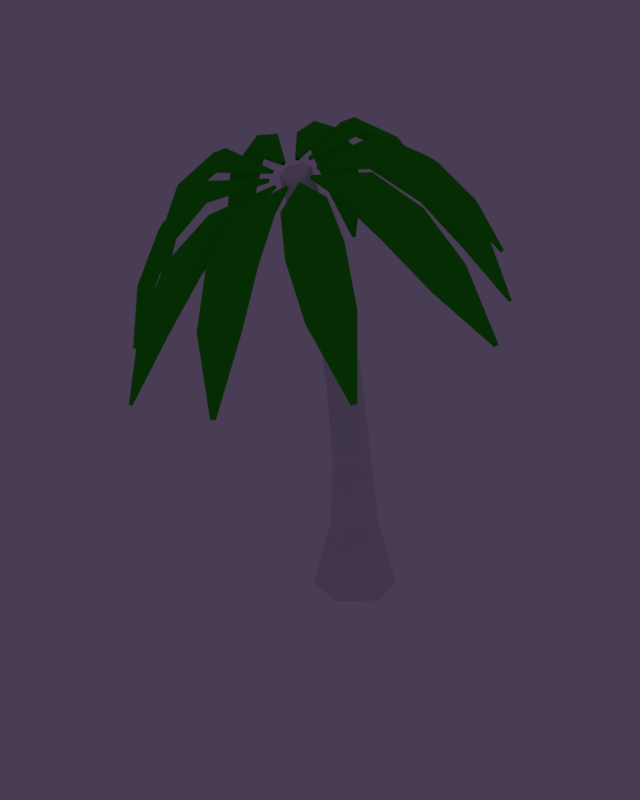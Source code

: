 # Source: Palm.blend  (saved by Blender 2.77.0; exported with 4.5.12 LTS)
import bpy
from mathutils import Matrix  # noqa: F401  (used for matrix-valued properties, if any)

bpy.ops.wm.read_factory_settings(use_empty=True)
scene = bpy.context.scene
scene.name = 'Scene'

# ---- collections
col_collection_1 = bpy.data.collections.new('Collection 1'); scene.collection.children.link(col_collection_1)
col_collection_2 = bpy.data.collections.new('Collection 2'); scene.collection.children.link(col_collection_2)
col_collection_2.hide_render = True
col_collection_2.hide_viewport = True
col_collection_11 = bpy.data.collections.new('Collection 11'); scene.collection.children.link(col_collection_11)
col_collection_11.hide_render = True
col_collection_11.hide_viewport = True

# ---- materials (node trees are filled in below, after node groups)
mat_leaf_002 = bpy.data.materials.new('Leaf.002')
mat_leaf_002.alpha_threshold = 0.0
mat_leaf_002.diffuse_color = (0.0006018, 0.8, 0.0001936, 1.0)
mat_leaf_002.roughness = 0.5
mat_main_light_002 = bpy.data.materials.new('Main light.002')
mat_main_light_002.alpha_threshold = 0.0
mat_main_light_002.roughness = 0.5
mat_secondary_light_002 = bpy.data.materials.new('Secondary light.002')
mat_secondary_light_002.alpha_threshold = 0.0
mat_secondary_light_002.roughness = 0.5
mat_rim_light_002 = bpy.data.materials.new('Rim light.002')
mat_rim_light_002.alpha_threshold = 0.0
mat_rim_light_002.roughness = 0.5

# ---- material node trees
mat_leaf_002.use_nodes = True; mat_leaf_002.node_tree.nodes.clear()
_N = mat_leaf_002.node_tree.nodes; _L = mat_leaf_002.node_tree.links
n0 = _N.new('ShaderNodeOutputMaterial'); n0.name = 'Material Output'; n0.location = (300, 300)
n1 = _N.new('ShaderNodeBsdfDiffuse'); n1.name = 'Diffuse BSDF'; n1.location = (10, 300)
n1.inputs[0].default_value = (0.0265, 0.5596, 0.0114, 1.0)
_L.new(n1.outputs[0], n0.inputs[0])
n0.is_active_output = True
mat_main_light_002.use_nodes = True; mat_main_light_002.node_tree.nodes.clear()
_N = mat_main_light_002.node_tree.nodes; _L = mat_main_light_002.node_tree.links
n0 = _N.new('ShaderNodeOutputMaterial'); n0.name = 'Material Output'; n0.location = (300, 300)
n1 = _N.new('ShaderNodeEmission'); n1.name = 'Emission'; n1.location = (10, 300)
n1.inputs[0].default_value = (1.0, 0.9972, 0.9483, 1.0)
n1.inputs[1].default_value = 30.0
_L.new(n1.outputs[0], n0.inputs[0])
n0.is_active_output = True
mat_secondary_light_002.use_nodes = True; mat_secondary_light_002.node_tree.nodes.clear()
_N = mat_secondary_light_002.node_tree.nodes; _L = mat_secondary_light_002.node_tree.links
n0 = _N.new('ShaderNodeOutputMaterial'); n0.name = 'Material Output'; n0.location = (300, 300)
n1 = _N.new('ShaderNodeEmission'); n1.name = 'Emission'; n1.location = (10, 300)
n1.inputs[0].default_value = (0.7761, 0.8, 0.8, 1.0)
n1.inputs[1].default_value = 15.0
_L.new(n1.outputs[0], n0.inputs[0])
n0.is_active_output = True
mat_rim_light_002.use_nodes = True; mat_rim_light_002.node_tree.nodes.clear()
_N = mat_rim_light_002.node_tree.nodes; _L = mat_rim_light_002.node_tree.links
n0 = _N.new('ShaderNodeOutputMaterial'); n0.name = 'Material Output'; n0.location = (300, 300)
n1 = _N.new('ShaderNodeEmission'); n1.name = 'Emission'; n1.location = (10, 300)
n1.inputs[1].default_value = 20.0
_L.new(n1.outputs[0], n0.inputs[0])
n0.is_active_output = True

# ---- world
world_world = bpy.data.worlds.new('World'); scene.world = world_world
world_world.color = (0.06703, 0.04598, 0.09084)
world_world.use_sun_shadow = False
world_world.sun_shadow_jitter_overblur = 0.0
world_world.cycles.sampling_method = 'MANUAL'

# ---- cameras
cam_camera = bpy.data.cameras.new('Camera')
cam_camera.clip_end = 100.0
cam_camera.lens = 27.71
cam_camera.sensor_width = 32.0
cam_camera.sensor_height = 18.0
cam_camera.display_size = 2.0
cam_camera.lens_unit = 'FOV'
cam_camera.dof.focus_distance = 0.0

# ---- meshes
me_plane_004 = bpy.data.meshes.new('Plane.004')
me_plane_004.from_pydata([(9.155e-07, 0.1948, 0.0005257), (4.735e-07, -0.3103, 1.589), (0.1687, 0.0974, 0.001197), (0.05738, -0.3393, 1.573), (0.1687, -0.0974, 0.00254), (0.05738, -0.3973, 1.541), (-2.163e-07, -0.1948, 0.003212), (7.893e-08, -0.4262, 1.525), (-0.1687, -0.0974, 0.00254), (-0.05738, -0.3973, 1.541), (-0.1687, 0.0974, 0.001197), (-0.05738, -0.3393, 1.573), (6.588e-07, 0.09909, 0.3315), (5.722e-07, 0.03434, 0.6565), (5.269e-07, -0.06044, 1.018), (0.06637, -0.09716, 1.007), (0.07505, -0.008357, 0.6491), (0.0961, 0.04377, 0.3272), (0.06637, -0.1706, 0.9855), (0.07505, -0.09375, 0.6343), (0.0961, -0.06687, 0.3187), (7.808e-08, -0.2073, 0.9746), (6.754e-08, -0.1364, 0.6269), (1.402e-08, -0.1222, 0.3144), (-0.06637, -0.1706, 0.9855), (-0.07505, -0.09375, 0.6343), (-0.0961, -0.06687, 0.3187), (-0.06637, -0.09716, 1.007), (-0.07505, -0.008357, 0.6491), (-0.0961, 0.04377, 0.3272), (4.957e-07, -0.1689, 1.304), (0.06061, -0.2013, 1.291), (0.06061, -0.2659, 1.264), (8.299e-08, -0.2982, 1.25), (-0.06061, -0.2659, 1.264), (-0.06061, -0.2013, 1.291), (3.092e-07, -0.5058, 1.879), (0.04964, -0.529, 1.862), (0.04964, -0.5753, 1.829), (-2.542e-08, -0.5985, 1.812), (-0.04964, -0.5753, 1.829), (-0.04964, -0.529, 1.862)], [], [(30, 1, 3, 31), (31, 3, 5, 32), (32, 5, 7, 33), (33, 7, 9, 34), (5, 3, 37, 38), (34, 9, 11, 35), (35, 11, 1, 30), (0, 2, 4, 6, 8, 10), (10, 29, 12, 0), (29, 28, 13, 12), (28, 27, 14, 13), (8, 26, 29, 10), (26, 25, 28, 29), (25, 24, 27, 28), (6, 23, 26, 8), (23, 22, 25, 26), (22, 21, 24, 25), (4, 20, 23, 6), (20, 19, 22, 23), (19, 18, 21, 22), (2, 17, 20, 4), (17, 16, 19, 20), (16, 15, 18, 19), (0, 12, 17, 2), (12, 13, 16, 17), (13, 14, 15, 16), (27, 35, 30, 14), (24, 34, 35, 27), (21, 33, 34, 24), (18, 32, 33, 21), (15, 31, 32, 18), (14, 30, 31, 15), (37, 36, 41, 40, 39, 38), (11, 9, 40, 41), (3, 1, 36, 37), (7, 5, 38, 39), (1, 11, 41, 36), (9, 7, 39, 40)])
me_plane_004.materials.append(None)
me_plane_004.use_remesh_preserve_volume = False
me_plane_004.use_remesh_preserve_attributes = False
me_plane_004.use_mirror_vertex_groups = False
me_plane_004.update()
me_plane_003 = bpy.data.meshes.new('Plane.003')
me_plane_003.from_pydata([(0.05605, -0.6163, 1.794), (0.046, -0.6218, 1.799), (0.06218, -0.6139, 1.805), (0.05212, -0.6194, 1.809), (0.46, -1.069, 1.217), (0.4541, -1.08, 1.217), (0.4707, -1.073, 1.222), (0.4649, -1.084, 1.222), (0.1661, -0.8218, 1.762), (0.3704, -1.041, 1.455), (0.428, -0.9852, 1.462), (0.231, -0.7741, 1.759), (0.2978, -1.044, 1.42), (0.1025, -0.8346, 1.715), (0.1675, -0.7869, 1.711), (0.3554, -0.9879, 1.427), (0.2727, -0.953, 1.629), (0.3454, -0.8939, 1.636), (0.1911, -0.9644, 1.584), (0.2638, -0.9053, 1.591), (0.08577, -0.5395, 1.85), (0.08346, -0.5518, 1.85), (0.08057, -0.5365, 1.861), (0.07826, -0.5487, 1.861), (0.698, -0.3423, 1.425), (0.7033, -0.3533, 1.423), (0.7072, -0.337, 1.432), (0.7125, -0.3479, 1.429), (0.3095, -0.5692, 1.913), (0.6231, -0.4475, 1.646), (0.6111, -0.372, 1.671), (0.3044, -0.4915, 1.934), (0.5828, -0.4985, 1.598), (0.2994, -0.6106, 1.844), (0.2943, -0.5329, 1.865), (0.5709, -0.423, 1.624), (0.4945, -0.5192, 1.807), (0.4863, -0.4309, 1.839), (0.4592, -0.5781, 1.743), (0.451, -0.4899, 1.774), (0.08507, -0.5824, 1.819), (0.07758, -0.5922, 1.82), (0.08573, -0.5783, 1.831), (0.07824, -0.5881, 1.832), (0.7265, -0.625, 1.324), (0.7279, -0.637, 1.322), (0.7367, -0.6234, 1.331), (0.7381, -0.6354, 1.329), (0.2856, -0.7039, 1.819), (0.6108, -0.7044, 1.538), (0.6252, -0.63, 1.565), (0.3143, -0.6303, 1.835), (0.5568, -0.7372, 1.488), (0.2479, -0.7377, 1.756), (0.2765, -0.6641, 1.773), (0.5712, -0.6628, 1.515), (0.4639, -0.7266, 1.697), (0.4891, -0.6413, 1.728), (0.4082, -0.769, 1.635), (0.4334, -0.6837, 1.665), (-0.02162, -0.491, 1.884), (-0.01202, -0.4961, 1.89), (-0.03088, -0.4977, 1.889), (-0.02128, -0.5029, 1.895), (-0.1074, 0.1761, 1.598), (-0.09958, 0.1846, 1.603), (-0.1182, 0.181, 1.602), (-0.1104, 0.1895, 1.607), (-0.0505, -0.3101, 2.033), (-0.0978, 0.0626, 1.827), (-0.1654, 0.02577, 1.803), (-0.1222, -0.3149, 1.997), (-0.01923, 0.05327, 1.812), (0.0251, -0.2965, 2.009), (-0.04661, -0.3013, 1.972), (-0.08682, 0.01644, 1.788), (-0.07825, -0.09765, 1.977), (-0.1608, -0.1289, 1.945), (0.01361, -0.09888, 1.957), (-0.06894, -0.1302, 1.925), (-0.06634, -0.5128, 1.869), (-0.05766, -0.5137, 1.877), (-0.07216, -0.5237, 1.87), (-0.06348, -0.5246, 1.879), (-0.5434, -0.09224, 1.503), (-0.5481, -0.08192, 1.508), (-0.5534, -0.09955, 1.503), (-0.5581, -0.08923, 1.508), (-0.2377, -0.4051, 1.984), (-0.4945, -0.1742, 1.74), (-0.4902, -0.2461, 1.703), (-0.2701, -0.4448, 1.922), (-0.4452, -0.1108, 1.746), (-0.1872, -0.3428, 1.992), (-0.2196, -0.3825, 1.93), (-0.4408, -0.1827, 1.71), (-0.3914, -0.2733, 1.905), (-0.4007, -0.3492, 1.851), (-0.3366, -0.198, 1.918), (-0.3459, -0.2739, 1.863), (0.0282, -0.4919, 1.884), (0.03625, -0.5009, 1.887), (0.01825, -0.496, 1.891), (0.0263, -0.5051, 1.893), (0.3248, 0.1673, 1.652), (0.3367, 0.1665, 1.655), (0.3214, 0.177, 1.659), (0.3334, 0.1761, 1.662), (0.1198, -0.3373, 2.034), (0.2777, 0.02094, 1.856), (0.2015, 0.04657, 1.849), (0.04794, -0.302, 2.024), (0.3228, -0.03363, 1.817), (0.179, -0.3606, 1.984), (0.1071, -0.3252, 1.975), (0.2466, -0.008002, 1.811), (0.2081, -0.1433, 1.981), (0.1211, -0.108, 1.977), (0.2684, -0.1971, 1.933), (0.1814, -0.1618, 1.929), (0.07206, -0.5172, 1.867), (0.07333, -0.5295, 1.866), (0.06417, -0.5161, 1.876), (0.06544, -0.5285, 1.876), (0.5848, -0.007049, 1.566), (0.5956, -0.01327, 1.565), (0.5877, 0.00101, 1.575), (0.5985, -0.005211, 1.574), (0.2741, -0.4535, 1.956), (0.5242, -0.1687, 1.754), (0.4683, -0.1143, 1.774), (0.2293, -0.3879, 1.97), (0.5302, -0.2259, 1.697), (0.2946, -0.4961, 1.891), (0.2498, -0.4304, 1.904), (0.4743, -0.1715, 1.718), (0.421, -0.3131, 1.879), (0.3614, -0.2448, 1.904), (0.436, -0.3766, 1.811), (0.3765, -0.3084, 1.836), (-0.0891, -0.5533, 1.84), (-0.08336, -0.5505, 1.851), (-0.08737, -0.5656, 1.84), (-0.08164, -0.5628, 1.851), (-0.6999, -0.4194, 1.408), (-0.71, -0.4148, 1.413), (-0.7037, -0.4311, 1.406), (-0.7139, -0.4265, 1.412), (-0.3098, -0.585, 1.914), (-0.6271, -0.5012, 1.639), (-0.5786, -0.5496, 1.596), (-0.3001, -0.625, 1.845), (-0.6253, -0.4236, 1.661), (-0.3082, -0.5073, 1.935), (-0.2985, -0.5473, 1.866), (-0.5768, -0.4719, 1.618), (-0.4989, -0.5516, 1.809), (-0.456, -0.6082, 1.747), (-0.5008, -0.4622, 1.838), (-0.4578, -0.5189, 1.776), (-0.07807, -0.5953, 1.809), (-0.07822, -0.5911, 1.821), (-0.071, -0.6054, 1.811), (-0.07115, -0.6012, 1.823), (-0.59, -0.7291, 1.217), (-0.6019, -0.7295, 1.22), (-0.588, -0.7412, 1.215), (-0.5999, -0.7417, 1.218), (-0.2728, -0.7246, 1.802), (-0.5262, -0.7765, 1.459), (-0.4552, -0.7977, 1.427), (-0.2252, -0.7518, 1.743), (-0.562, -0.7064, 1.477), (-0.3111, -0.6552, 1.817), (-0.2635, -0.6824, 1.758), (-0.491, -0.7276, 1.445), (-0.4222, -0.77, 1.651), (-0.3473, -0.8004, 1.603), (-0.4683, -0.6912, 1.673), (-0.3935, -0.7216, 1.625), (0.01084, -0.6317, 1.783), (0.001351, -0.6327, 1.791), (0.0203, -0.6329, 1.791), (0.01082, -0.6339, 1.799), (0.07174, -1.171, 1.147), (0.06284, -1.18, 1.148), (0.08165, -1.178, 1.15), (0.07276, -1.187, 1.151), (0.01564, -0.862, 1.735), (0.04846, -1.126, 1.397), (0.121, -1.092, 1.39), (0.08982, -0.8419, 1.71), (-0.02707, -1.104, 1.38), (-0.05898, -0.848, 1.708), (0.0152, -0.8279, 1.683), (0.04552, -1.07, 1.372), (0.02926, -1.017, 1.586), (0.1168, -0.9863, 1.571), (-0.06002, -0.9986, 1.563), (0.02752, -0.9679, 1.548), (-0.0364, -0.6242, 1.787), (-0.04397, -0.6237, 1.797), (-0.02691, -0.6304, 1.792), (-0.03448, -0.6299, 1.802), (-0.283, -1.111, 1.13), (-0.2936, -1.117, 1.133), (-0.2752, -1.121, 1.131), (-0.2858, -1.126, 1.135), (-0.125, -0.8285, 1.714), (-0.2451, -1.065, 1.378), (-0.1686, -1.054, 1.356), (-0.05491, -0.8301, 1.674), (-0.3126, -1.021, 1.375), (-0.1941, -0.7877, 1.706), (-0.124, -0.7893, 1.666), (-0.236, -1.01, 1.352), (-0.1928, -0.9638, 1.563), (-0.105, -0.9606, 1.53), (-0.2745, -0.9174, 1.56), (-0.1866, -0.9142, 1.527)], [], [(5, 7, 9, 12), (9, 7, 6, 10), (7, 5, 4, 6), (13, 1, 0, 14), (15, 10, 6, 4), (13, 8, 3, 1), (18, 16, 8, 13), (0, 2, 11, 14), (19, 17, 10, 15), (5, 12, 15, 4), (18, 13, 14, 19), (3, 8, 11, 2), (16, 9, 10, 17), (8, 16, 17, 11), (12, 18, 19, 15), (14, 11, 17, 19), (12, 9, 16, 18), (25, 27, 29, 32), (29, 27, 26, 30), (27, 25, 24, 26), (33, 21, 20, 34), (35, 30, 26, 24), (33, 28, 23, 21), (38, 36, 28, 33), (20, 22, 31, 34), (39, 37, 30, 35), (25, 32, 35, 24), (38, 33, 34, 39), (23, 28, 31, 22), (36, 29, 30, 37), (28, 36, 37, 31), (32, 38, 39, 35), (34, 31, 37, 39), (32, 29, 36, 38), (45, 47, 49, 52), (49, 47, 46, 50), (47, 45, 44, 46), (53, 41, 40, 54), (55, 50, 46, 44), (53, 48, 43, 41), (58, 56, 48, 53), (40, 42, 51, 54), (59, 57, 50, 55), (45, 52, 55, 44), (58, 53, 54, 59), (43, 48, 51, 42), (56, 49, 50, 57), (48, 56, 57, 51), (52, 58, 59, 55), (54, 51, 57, 59), (52, 49, 56, 58), (65, 67, 69, 72), (69, 67, 66, 70), (67, 65, 64, 66), (73, 61, 60, 74), (75, 70, 66, 64), (73, 68, 63, 61), (78, 76, 68, 73), (60, 62, 71, 74), (79, 77, 70, 75), (65, 72, 75, 64), (78, 73, 74, 79), (63, 68, 71, 62), (76, 69, 70, 77), (68, 76, 77, 71), (72, 78, 79, 75), (74, 71, 77, 79), (72, 69, 76, 78), (85, 87, 89, 92), (89, 87, 86, 90), (87, 85, 84, 86), (93, 81, 80, 94), (95, 90, 86, 84), (93, 88, 83, 81), (98, 96, 88, 93), (80, 82, 91, 94), (99, 97, 90, 95), (85, 92, 95, 84), (98, 93, 94, 99), (83, 88, 91, 82), (96, 89, 90, 97), (88, 96, 97, 91), (92, 98, 99, 95), (94, 91, 97, 99), (92, 89, 96, 98), (105, 107, 109, 112), (109, 107, 106, 110), (107, 105, 104, 106), (113, 101, 100, 114), (115, 110, 106, 104), (113, 108, 103, 101), (118, 116, 108, 113), (100, 102, 111, 114), (119, 117, 110, 115), (105, 112, 115, 104), (118, 113, 114, 119), (103, 108, 111, 102), (116, 109, 110, 117), (108, 116, 117, 111), (112, 118, 119, 115), (114, 111, 117, 119), (112, 109, 116, 118), (125, 127, 129, 132), (129, 127, 126, 130), (127, 125, 124, 126), (133, 121, 120, 134), (135, 130, 126, 124), (133, 128, 123, 121), (138, 136, 128, 133), (120, 122, 131, 134), (139, 137, 130, 135), (125, 132, 135, 124), (138, 133, 134, 139), (123, 128, 131, 122), (136, 129, 130, 137), (128, 136, 137, 131), (132, 138, 139, 135), (134, 131, 137, 139), (132, 129, 136, 138), (145, 147, 149, 152), (149, 147, 146, 150), (147, 145, 144, 146), (153, 141, 140, 154), (155, 150, 146, 144), (153, 148, 143, 141), (158, 156, 148, 153), (140, 142, 151, 154), (159, 157, 150, 155), (145, 152, 155, 144), (158, 153, 154, 159), (143, 148, 151, 142), (156, 149, 150, 157), (148, 156, 157, 151), (152, 158, 159, 155), (154, 151, 157, 159), (152, 149, 156, 158), (165, 167, 169, 172), (169, 167, 166, 170), (167, 165, 164, 166), (173, 161, 160, 174), (175, 170, 166, 164), (173, 168, 163, 161), (178, 176, 168, 173), (160, 162, 171, 174), (179, 177, 170, 175), (165, 172, 175, 164), (178, 173, 174, 179), (163, 168, 171, 162), (176, 169, 170, 177), (168, 176, 177, 171), (172, 178, 179, 175), (174, 171, 177, 179), (172, 169, 176, 178), (185, 187, 189, 192), (189, 187, 186, 190), (187, 185, 184, 186), (193, 181, 180, 194), (195, 190, 186, 184), (193, 188, 183, 181), (198, 196, 188, 193), (180, 182, 191, 194), (199, 197, 190, 195), (185, 192, 195, 184), (198, 193, 194, 199), (183, 188, 191, 182), (196, 189, 190, 197), (188, 196, 197, 191), (192, 198, 199, 195), (194, 191, 197, 199), (192, 189, 196, 198), (205, 207, 209, 212), (209, 207, 206, 210), (207, 205, 204, 206), (213, 201, 200, 214), (215, 210, 206, 204), (213, 208, 203, 201), (218, 216, 208, 213), (200, 202, 211, 214), (219, 217, 210, 215), (205, 212, 215, 204), (218, 213, 214, 219), (203, 208, 211, 202), (216, 209, 210, 217), (208, 216, 217, 211), (212, 218, 219, 215), (214, 211, 217, 219), (212, 209, 216, 218)])
me_plane_003.materials.append(mat_leaf_002)
me_plane_003.use_remesh_preserve_volume = False
me_plane_003.use_remesh_preserve_attributes = False
me_plane_003.use_mirror_vertex_groups = False
me_plane_003.update()
me_main_light_002 = bpy.data.meshes.new('Main light.002')
me_main_light_002.from_pydata([(-1.0, -1.0, 0.0), (1.0, -1.0, 0.0), (-1.0, 1.0, 0.0), (1.0, 1.0, 0.0)], [], [(0, 1, 3, 2)])
me_main_light_002.materials.append(mat_main_light_002)
me_main_light_002.use_remesh_preserve_volume = False
me_main_light_002.use_remesh_preserve_attributes = False
me_main_light_002.use_mirror_vertex_groups = False
me_main_light_002.update()
me_secondary_light_002 = bpy.data.meshes.new('Secondary light.002')
me_secondary_light_002.from_pydata([(-1.0, -1.0, 0.0), (1.0, -1.0, 0.0), (-1.0, 1.0, 0.0), (1.0, 1.0, 0.0)], [], [(0, 1, 3, 2)])
me_secondary_light_002.materials.append(mat_secondary_light_002)
me_secondary_light_002.use_remesh_preserve_volume = False
me_secondary_light_002.use_remesh_preserve_attributes = False
me_secondary_light_002.use_mirror_vertex_groups = False
me_secondary_light_002.update()
me_rim_light_002 = bpy.data.meshes.new('Rim light.002')
me_rim_light_002.from_pydata([(-1.0, -1.0, 0.0), (1.0, -1.0, 0.0), (-1.0, 1.0, 0.0), (1.0, 1.0, 0.0)], [], [(0, 1, 3, 2)])
me_rim_light_002.materials.append(mat_rim_light_002)
me_rim_light_002.use_remesh_preserve_volume = False
me_rim_light_002.use_remesh_preserve_attributes = False
me_rim_light_002.use_mirror_vertex_groups = False
me_rim_light_002.update()
me_cube_014 = bpy.data.meshes.new('Cube.014')
me_cube_014.from_pydata([(0.002056, 9.948e-11, -0.0008972), (0.002056, -0.001057, -8.44e-11), (0.002056, 0.001057, 8.44e-11), (0.002056, -9.948e-11, 0.0008972), (0.1023, 9.948e-11, -0.0008972), (0.1023, -0.001057, -8.44e-11), (0.1023, 0.001057, 8.44e-11), (0.1023, -9.948e-11, 0.0008972), (0.02761, -7.819e-10, 0.003449), (0.07432, -7.819e-10, 0.003449), (0.07432, 0.008311, 3.245e-10), (0.02761, 0.008311, 3.245e-10), (0.07432, -0.008311, -3.245e-10), (0.02761, -0.008311, -3.245e-10), (0.02761, 7.819e-10, -0.003449), (0.07432, 7.819e-10, -0.003449), (0.05066, -9.313e-10, 0.003449), (0.05066, 0.009899, 3.245e-10), (0.05066, -0.009899, -3.245e-10), (0.05066, 9.313e-10, -0.003449)], [], [(5, 7, 9, 12), (9, 7, 6, 10), (7, 5, 4, 6), (13, 1, 0, 14), (15, 10, 6, 4), (13, 8, 3, 1), (18, 16, 8, 13), (0, 2, 11, 14), (19, 17, 10, 15), (5, 12, 15, 4), (18, 13, 14, 19), (3, 8, 11, 2), (16, 9, 10, 17), (8, 16, 17, 11), (12, 18, 19, 15), (14, 11, 17, 19), (12, 9, 16, 18)])
me_cube_014.materials.append(mat_leaf_002)
me_cube_014.use_remesh_preserve_volume = False
me_cube_014.use_remesh_preserve_attributes = False
me_cube_014.use_mirror_vertex_groups = False
me_cube_014.update()
me_cube_015 = bpy.data.meshes.new('Cube.015')
me_cube_015.from_pydata([(0.002056, 9.948e-11, -0.0008972), (0.002056, -0.001057, -8.44e-11), (0.002056, 0.001057, 8.44e-11), (0.002056, -9.948e-11, 0.0008972), (0.1023, 9.948e-11, -0.0008972), (0.1023, -0.001057, -8.44e-11), (0.1023, 0.001057, 8.44e-11), (0.1023, -9.948e-11, 0.0008972), (0.02761, -7.819e-10, 0.003449), (0.07432, -7.819e-10, 0.003449), (0.07432, 0.008311, 3.245e-10), (0.02761, 0.008311, 3.245e-10), (0.07432, -0.008311, -3.245e-10), (0.02761, -0.008311, -3.245e-10), (0.02761, 7.819e-10, -0.003449), (0.07432, 7.819e-10, -0.003449), (0.05066, -9.313e-10, 0.003449), (0.05066, 0.009899, 3.245e-10), (0.05066, -0.009899, -3.245e-10), (0.05066, 9.313e-10, -0.003449)], [], [(5, 7, 9, 12), (9, 7, 6, 10), (7, 5, 4, 6), (13, 1, 0, 14), (15, 10, 6, 4), (13, 8, 3, 1), (18, 16, 8, 13), (0, 2, 11, 14), (19, 17, 10, 15), (5, 12, 15, 4), (18, 13, 14, 19), (3, 8, 11, 2), (16, 9, 10, 17), (8, 16, 17, 11), (12, 18, 19, 15), (14, 11, 17, 19), (12, 9, 16, 18)])
me_cube_015.materials.append(mat_leaf_002)
me_cube_015.use_remesh_preserve_volume = False
me_cube_015.use_remesh_preserve_attributes = False
me_cube_015.use_mirror_vertex_groups = False
me_cube_015.update()
me_cube_032 = bpy.data.meshes.new('Cube.032')
me_cube_032.from_pydata([(0.002056, 9.948e-11, -0.0008972), (0.002056, -0.001057, -8.44e-11), (0.002056, 0.001057, 8.44e-11), (0.002056, -9.948e-11, 0.0008972), (0.1023, 9.948e-11, -0.0008972), (0.1023, -0.001057, -8.44e-11), (0.1023, 0.001057, 8.44e-11), (0.1023, -9.948e-11, 0.0008972), (0.02761, -7.819e-10, 0.003449), (0.07432, -7.819e-10, 0.003449), (0.07432, 0.008311, 3.245e-10), (0.02761, 0.008311, 3.245e-10), (0.07432, -0.008311, -3.245e-10), (0.02761, -0.008311, -3.245e-10), (0.02761, 7.819e-10, -0.003449), (0.07432, 7.819e-10, -0.003449), (0.05066, -9.313e-10, 0.003449), (0.05066, 0.009899, 3.245e-10), (0.05066, -0.009899, -3.245e-10), (0.05066, 9.313e-10, -0.003449)], [], [(5, 7, 9, 12), (9, 7, 6, 10), (7, 5, 4, 6), (13, 1, 0, 14), (15, 10, 6, 4), (13, 8, 3, 1), (18, 16, 8, 13), (0, 2, 11, 14), (19, 17, 10, 15), (5, 12, 15, 4), (18, 13, 14, 19), (3, 8, 11, 2), (16, 9, 10, 17), (8, 16, 17, 11), (12, 18, 19, 15), (14, 11, 17, 19), (12, 9, 16, 18)])
me_cube_032.materials.append(mat_leaf_002)
me_cube_032.use_remesh_preserve_volume = False
me_cube_032.use_remesh_preserve_attributes = False
me_cube_032.use_mirror_vertex_groups = False
me_cube_032.update()
me_cube_033 = bpy.data.meshes.new('Cube.033')
me_cube_033.from_pydata([(0.002056, 9.948e-11, -0.0008972), (0.002056, -0.001057, -8.44e-11), (0.002056, 0.001057, 8.44e-11), (0.002056, -9.948e-11, 0.0008972), (0.1023, 9.948e-11, -0.0008972), (0.1023, -0.001057, -8.44e-11), (0.1023, 0.001057, 8.44e-11), (0.1023, -9.948e-11, 0.0008972), (0.02761, -7.819e-10, 0.003449), (0.07432, -7.819e-10, 0.003449), (0.07432, 0.008311, 3.245e-10), (0.02761, 0.008311, 3.245e-10), (0.07432, -0.008311, -3.245e-10), (0.02761, -0.008311, -3.245e-10), (0.02761, 7.819e-10, -0.003449), (0.07432, 7.819e-10, -0.003449), (0.05066, -9.313e-10, 0.003449), (0.05066, 0.009899, 3.245e-10), (0.05066, -0.009899, -3.245e-10), (0.05066, 9.313e-10, -0.003449)], [], [(5, 7, 9, 12), (9, 7, 6, 10), (7, 5, 4, 6), (13, 1, 0, 14), (15, 10, 6, 4), (13, 8, 3, 1), (18, 16, 8, 13), (0, 2, 11, 14), (19, 17, 10, 15), (5, 12, 15, 4), (18, 13, 14, 19), (3, 8, 11, 2), (16, 9, 10, 17), (8, 16, 17, 11), (12, 18, 19, 15), (14, 11, 17, 19), (12, 9, 16, 18)])
me_cube_033.materials.append(mat_leaf_002)
me_cube_033.use_remesh_preserve_volume = False
me_cube_033.use_remesh_preserve_attributes = False
me_cube_033.use_mirror_vertex_groups = False
me_cube_033.update()
me_cube_034 = bpy.data.meshes.new('Cube.034')
me_cube_034.from_pydata([(0.002056, 9.948e-11, -0.0008972), (0.002056, -0.001057, -8.44e-11), (0.002056, 0.001057, 8.44e-11), (0.002056, -9.948e-11, 0.0008972), (0.1023, 9.948e-11, -0.0008972), (0.1023, -0.001057, -8.44e-11), (0.1023, 0.001057, 8.44e-11), (0.1023, -9.948e-11, 0.0008972), (0.02761, -7.819e-10, 0.003449), (0.07432, -7.819e-10, 0.003449), (0.07432, 0.008311, 3.245e-10), (0.02761, 0.008311, 3.245e-10), (0.07432, -0.008311, -3.245e-10), (0.02761, -0.008311, -3.245e-10), (0.02761, 7.819e-10, -0.003449), (0.07432, 7.819e-10, -0.003449), (0.05066, -9.313e-10, 0.003449), (0.05066, 0.009899, 3.245e-10), (0.05066, -0.009899, -3.245e-10), (0.05066, 9.313e-10, -0.003449)], [], [(5, 7, 9, 12), (9, 7, 6, 10), (7, 5, 4, 6), (13, 1, 0, 14), (15, 10, 6, 4), (13, 8, 3, 1), (18, 16, 8, 13), (0, 2, 11, 14), (19, 17, 10, 15), (5, 12, 15, 4), (18, 13, 14, 19), (3, 8, 11, 2), (16, 9, 10, 17), (8, 16, 17, 11), (12, 18, 19, 15), (14, 11, 17, 19), (12, 9, 16, 18)])
me_cube_034.materials.append(mat_leaf_002)
me_cube_034.use_remesh_preserve_volume = False
me_cube_034.use_remesh_preserve_attributes = False
me_cube_034.use_mirror_vertex_groups = False
me_cube_034.update()
me_cube_035 = bpy.data.meshes.new('Cube.035')
me_cube_035.from_pydata([(0.002056, 9.948e-11, -0.0008972), (0.002056, -0.001057, -8.44e-11), (0.002056, 0.001057, 8.44e-11), (0.002056, -9.948e-11, 0.0008972), (0.1023, 9.948e-11, -0.0008972), (0.1023, -0.001057, -8.44e-11), (0.1023, 0.001057, 8.44e-11), (0.1023, -9.948e-11, 0.0008972), (0.02761, -7.819e-10, 0.003449), (0.07432, -7.819e-10, 0.003449), (0.07432, 0.008311, 3.245e-10), (0.02761, 0.008311, 3.245e-10), (0.07432, -0.008311, -3.245e-10), (0.02761, -0.008311, -3.245e-10), (0.02761, 7.819e-10, -0.003449), (0.07432, 7.819e-10, -0.003449), (0.05066, -9.313e-10, 0.003449), (0.05066, 0.009899, 3.245e-10), (0.05066, -0.009899, -3.245e-10), (0.05066, 9.313e-10, -0.003449)], [], [(5, 7, 9, 12), (9, 7, 6, 10), (7, 5, 4, 6), (13, 1, 0, 14), (15, 10, 6, 4), (13, 8, 3, 1), (18, 16, 8, 13), (0, 2, 11, 14), (19, 17, 10, 15), (5, 12, 15, 4), (18, 13, 14, 19), (3, 8, 11, 2), (16, 9, 10, 17), (8, 16, 17, 11), (12, 18, 19, 15), (14, 11, 17, 19), (12, 9, 16, 18)])
me_cube_035.materials.append(mat_leaf_002)
me_cube_035.use_remesh_preserve_volume = False
me_cube_035.use_remesh_preserve_attributes = False
me_cube_035.use_mirror_vertex_groups = False
me_cube_035.update()
me_cube_036 = bpy.data.meshes.new('Cube.036')
me_cube_036.from_pydata([(0.002056, 9.948e-11, -0.0008972), (0.002056, -0.001057, -8.44e-11), (0.002056, 0.001057, 8.44e-11), (0.002056, -9.948e-11, 0.0008972), (0.1023, 9.948e-11, -0.0008972), (0.1023, -0.001057, -8.44e-11), (0.1023, 0.001057, 8.44e-11), (0.1023, -9.948e-11, 0.0008972), (0.02761, -7.819e-10, 0.003449), (0.07432, -7.819e-10, 0.003449), (0.07432, 0.008311, 3.245e-10), (0.02761, 0.008311, 3.245e-10), (0.07432, -0.008311, -3.245e-10), (0.02761, -0.008311, -3.245e-10), (0.02761, 7.819e-10, -0.003449), (0.07432, 7.819e-10, -0.003449), (0.05066, -9.313e-10, 0.003449), (0.05066, 0.009899, 3.245e-10), (0.05066, -0.009899, -3.245e-10), (0.05066, 9.313e-10, -0.003449)], [], [(5, 7, 9, 12), (9, 7, 6, 10), (7, 5, 4, 6), (13, 1, 0, 14), (15, 10, 6, 4), (13, 8, 3, 1), (18, 16, 8, 13), (0, 2, 11, 14), (19, 17, 10, 15), (5, 12, 15, 4), (18, 13, 14, 19), (3, 8, 11, 2), (16, 9, 10, 17), (8, 16, 17, 11), (12, 18, 19, 15), (14, 11, 17, 19), (12, 9, 16, 18)])
me_cube_036.materials.append(mat_leaf_002)
me_cube_036.use_remesh_preserve_volume = False
me_cube_036.use_remesh_preserve_attributes = False
me_cube_036.use_mirror_vertex_groups = False
me_cube_036.update()
me_cube_037 = bpy.data.meshes.new('Cube.037')
me_cube_037.from_pydata([(0.002056, 9.948e-11, -0.0008972), (0.002056, -0.001057, -8.44e-11), (0.002056, 0.001057, 8.44e-11), (0.002056, -9.948e-11, 0.0008972), (0.1023, 9.948e-11, -0.0008972), (0.1023, -0.001057, -8.44e-11), (0.1023, 0.001057, 8.44e-11), (0.1023, -9.948e-11, 0.0008972), (0.02761, -7.819e-10, 0.003449), (0.07432, -7.819e-10, 0.003449), (0.07432, 0.008311, 3.245e-10), (0.02761, 0.008311, 3.245e-10), (0.07432, -0.008311, -3.245e-10), (0.02761, -0.008311, -3.245e-10), (0.02761, 7.819e-10, -0.003449), (0.07432, 7.819e-10, -0.003449), (0.05066, -9.313e-10, 0.003449), (0.05066, 0.009899, 3.245e-10), (0.05066, -0.009899, -3.245e-10), (0.05066, 9.313e-10, -0.003449)], [], [(5, 7, 9, 12), (9, 7, 6, 10), (7, 5, 4, 6), (13, 1, 0, 14), (15, 10, 6, 4), (13, 8, 3, 1), (18, 16, 8, 13), (0, 2, 11, 14), (19, 17, 10, 15), (5, 12, 15, 4), (18, 13, 14, 19), (3, 8, 11, 2), (16, 9, 10, 17), (8, 16, 17, 11), (12, 18, 19, 15), (14, 11, 17, 19), (12, 9, 16, 18)])
me_cube_037.materials.append(mat_leaf_002)
me_cube_037.use_remesh_preserve_volume = False
me_cube_037.use_remesh_preserve_attributes = False
me_cube_037.use_mirror_vertex_groups = False
me_cube_037.update()
me_cube_038 = bpy.data.meshes.new('Cube.038')
me_cube_038.from_pydata([(0.002056, 9.948e-11, -0.0008972), (0.002056, -0.001057, -8.44e-11), (0.002056, 0.001057, 8.44e-11), (0.002056, -9.948e-11, 0.0008972), (0.1023, 9.948e-11, -0.0008972), (0.1023, -0.001057, -8.44e-11), (0.1023, 0.001057, 8.44e-11), (0.1023, -9.948e-11, 0.0008972), (0.02761, -7.819e-10, 0.003449), (0.07432, -7.819e-10, 0.003449), (0.07432, 0.008311, 3.245e-10), (0.02761, 0.008311, 3.245e-10), (0.07432, -0.008311, -3.245e-10), (0.02761, -0.008311, -3.245e-10), (0.02761, 7.819e-10, -0.003449), (0.07432, 7.819e-10, -0.003449), (0.05066, -9.313e-10, 0.003449), (0.05066, 0.009899, 3.245e-10), (0.05066, -0.009899, -3.245e-10), (0.05066, 9.313e-10, -0.003449)], [], [(5, 7, 9, 12), (9, 7, 6, 10), (7, 5, 4, 6), (13, 1, 0, 14), (15, 10, 6, 4), (13, 8, 3, 1), (18, 16, 8, 13), (0, 2, 11, 14), (19, 17, 10, 15), (5, 12, 15, 4), (18, 13, 14, 19), (3, 8, 11, 2), (16, 9, 10, 17), (8, 16, 17, 11), (12, 18, 19, 15), (14, 11, 17, 19), (12, 9, 16, 18)])
me_cube_038.materials.append(mat_leaf_002)
me_cube_038.use_remesh_preserve_volume = False
me_cube_038.use_remesh_preserve_attributes = False
me_cube_038.use_mirror_vertex_groups = False
me_cube_038.update()
me_cube_039 = bpy.data.meshes.new('Cube.039')
me_cube_039.from_pydata([(0.002056, 9.948e-11, -0.0008972), (0.002056, -0.001057, -8.44e-11), (0.002056, 0.001057, 8.44e-11), (0.002056, -9.948e-11, 0.0008972), (0.1023, 9.948e-11, -0.0008972), (0.1023, -0.001057, -8.44e-11), (0.1023, 0.001057, 8.44e-11), (0.1023, -9.948e-11, 0.0008972), (0.02761, -7.819e-10, 0.003449), (0.07432, -7.819e-10, 0.003449), (0.07432, 0.008311, 3.245e-10), (0.02761, 0.008311, 3.245e-10), (0.07432, -0.008311, -3.245e-10), (0.02761, -0.008311, -3.245e-10), (0.02761, 7.819e-10, -0.003449), (0.07432, 7.819e-10, -0.003449), (0.05066, -9.313e-10, 0.003449), (0.05066, 0.009899, 3.245e-10), (0.05066, -0.009899, -3.245e-10), (0.05066, 9.313e-10, -0.003449)], [], [(5, 7, 9, 12), (9, 7, 6, 10), (7, 5, 4, 6), (13, 1, 0, 14), (15, 10, 6, 4), (13, 8, 3, 1), (18, 16, 8, 13), (0, 2, 11, 14), (19, 17, 10, 15), (5, 12, 15, 4), (18, 13, 14, 19), (3, 8, 11, 2), (16, 9, 10, 17), (8, 16, 17, 11), (12, 18, 19, 15), (14, 11, 17, 19), (12, 9, 16, 18)])
me_cube_039.materials.append(mat_leaf_002)
me_cube_039.use_remesh_preserve_volume = False
me_cube_039.use_remesh_preserve_attributes = False
me_cube_039.use_mirror_vertex_groups = False
me_cube_039.update()
me_cube_040 = bpy.data.meshes.new('Cube.040')
me_cube_040.from_pydata([(0.002056, 9.948e-11, -0.0008972), (0.002056, -0.001057, -8.44e-11), (0.002056, 0.001057, 8.44e-11), (0.002056, -9.948e-11, 0.0008972), (0.1023, 9.948e-11, -0.0008972), (0.1023, -0.001057, -8.44e-11), (0.1023, 0.001057, 8.44e-11), (0.1023, -9.948e-11, 0.0008972), (0.02761, -7.819e-10, 0.003449), (0.07432, -7.819e-10, 0.003449), (0.07432, 0.008311, 3.245e-10), (0.02761, 0.008311, 3.245e-10), (0.07432, -0.008311, -3.245e-10), (0.02761, -0.008311, -3.245e-10), (0.02761, 7.819e-10, -0.003449), (0.07432, 7.819e-10, -0.003449), (0.05066, -9.313e-10, 0.003449), (0.05066, 0.009899, 3.245e-10), (0.05066, -0.009899, -3.245e-10), (0.05066, 9.313e-10, -0.003449)], [], [(5, 7, 9, 12), (9, 7, 6, 10), (7, 5, 4, 6), (13, 1, 0, 14), (15, 10, 6, 4), (13, 8, 3, 1), (18, 16, 8, 13), (0, 2, 11, 14), (19, 17, 10, 15), (5, 12, 15, 4), (18, 13, 14, 19), (3, 8, 11, 2), (16, 9, 10, 17), (8, 16, 17, 11), (12, 18, 19, 15), (14, 11, 17, 19), (12, 9, 16, 18)])
me_cube_040.materials.append(mat_leaf_002)
me_cube_040.use_remesh_preserve_volume = False
me_cube_040.use_remesh_preserve_attributes = False
me_cube_040.use_mirror_vertex_groups = False
me_cube_040.update()
me_plane_002 = bpy.data.meshes.new('Plane.002')
me_plane_002.from_pydata([(3.583e-07, 0.1948, -1.788e-07), (3.558e-07, 0.06626, 1.616), (0.1687, 0.0974, -1.788e-07), (0.05738, 0.03313, 1.616), (0.1687, -0.0974, -1.788e-07), (0.05738, -0.03313, 1.616), (3.412e-07, -0.1948, -1.788e-07), (3.5e-07, -0.06626, 1.616), (-0.1687, -0.0974, -1.788e-07), (-0.05738, -0.03313, 1.616), (-0.1687, 0.0974, -1.788e-07), (-0.05738, 0.03313, 1.616), (3.579e-07, 0.111, 0.3214), (3.563e-07, 0.08666, 0.6428), (3.56e-07, 0.07663, 1.007), (0.06637, 0.03832, 1.007), (0.07505, 0.04333, 0.6428), (0.0961, 0.05548, 0.3214), (0.06637, -0.03832, 1.007), (0.07505, -0.04333, 0.6428), (0.0961, -0.05548, 0.3214), (3.493e-07, -0.07663, 1.007), (3.487e-07, -0.08666, 0.6428), (3.482e-07, -0.111, 0.3214), (-0.06637, -0.03832, 1.007), (-0.07505, -0.04333, 0.6428), (-0.0961, -0.05548, 0.3214), (-0.06637, 0.03832, 1.007), (-0.07505, 0.04333, 0.6428), (-0.0961, 0.05548, 0.3214), (3.561e-07, 0.06999, 1.306), (0.06061, 0.035, 1.306), (0.06061, -0.035, 1.306), (3.5e-07, -0.06999, 1.306), (-0.06061, -0.035, 1.306), (-0.06061, 0.035, 1.306), (2.341e-07, 0.05732, 1.959), (0.04964, 0.02866, 1.959), (0.04964, -0.02866, 1.959), (2.291e-07, -0.05732, 1.959), (-0.04964, -0.02866, 1.959), (-0.04964, 0.02866, 1.959)], [], [(30, 1, 3, 31), (31, 3, 5, 32), (32, 5, 7, 33), (33, 7, 9, 34), (5, 3, 37, 38), (34, 9, 11, 35), (35, 11, 1, 30), (0, 2, 4, 6, 8, 10), (10, 29, 12, 0), (29, 28, 13, 12), (28, 27, 14, 13), (8, 26, 29, 10), (26, 25, 28, 29), (25, 24, 27, 28), (6, 23, 26, 8), (23, 22, 25, 26), (22, 21, 24, 25), (4, 20, 23, 6), (20, 19, 22, 23), (19, 18, 21, 22), (2, 17, 20, 4), (17, 16, 19, 20), (16, 15, 18, 19), (0, 12, 17, 2), (12, 13, 16, 17), (13, 14, 15, 16), (27, 35, 30, 14), (24, 34, 35, 27), (21, 33, 34, 24), (18, 32, 33, 21), (15, 31, 32, 18), (14, 30, 31, 15), (37, 36, 41, 40, 39, 38), (11, 9, 40, 41), (3, 1, 36, 37), (7, 5, 38, 39), (1, 11, 41, 36), (9, 7, 39, 40)])
me_plane_002.materials.append(None)
me_plane_002.use_remesh_preserve_volume = False
me_plane_002.use_remesh_preserve_attributes = False
me_plane_002.use_mirror_vertex_groups = False
me_plane_002.update()

# ---- curves / text
cu_nurbspath_013 = bpy.data.curves.new('NurbsPath.013', 'CURVE')
cu_nurbspath_013.dimensions = '3D'
_sp = cu_nurbspath_013.splines.new('NURBS'); _sp.points.add(2)
_sp.points.foreach_set('co', [0.0, 0.0, 0.0, 1.0, 0.08372, 0.009213, 0.02534, 1.0, 0.1875, 0.07394, -0.1564, 1.0])
_sp.order_u = 3
_sp.order_v = 0
_sp.use_endpoint_u = True
cu_nurbspath_013.materials.append(mat_leaf_002)
cu_nurbspath_013.use_path = True
cu_nurbspath_013.use_path_clamp = True
cu_nurbspath_013.bevel_resolution = 0
cu_nurbspath_013.fill_mode = 'HALF'
cu_nurbspath_014 = bpy.data.curves.new('NurbsPath.014', 'CURVE')
cu_nurbspath_014.dimensions = '3D'
_sp = cu_nurbspath_014.splines.new('NURBS'); _sp.points.add(2)
_sp.points.foreach_set('co', [0.0, 0.0, 0.0, 1.0, 0.05532, 1.042e-09, 0.02988, 1.0, 0.138, 0.01518, -0.06834, 1.0])
_sp.order_u = 3
_sp.order_v = 0
_sp.use_endpoint_u = True
cu_nurbspath_014.materials.append(mat_leaf_002)
cu_nurbspath_014.use_path = True
cu_nurbspath_014.use_path_clamp = True
cu_nurbspath_014.bevel_resolution = 0
cu_nurbspath_014.fill_mode = 'HALF'
cu_nurbspath_027 = bpy.data.curves.new('NurbsPath.027', 'CURVE')
cu_nurbspath_027.dimensions = '3D'
_sp = cu_nurbspath_027.splines.new('NURBS'); _sp.points.add(2)
_sp.points.foreach_set('co', [0.0, 0.0, 0.0, 1.0, 0.05532, 1.042e-09, 0.02988, 1.0, 0.1067, 0.05752, -0.1249, 1.0])
_sp.order_u = 3
_sp.order_v = 0
_sp.use_endpoint_u = True
cu_nurbspath_027.materials.append(mat_leaf_002)
cu_nurbspath_027.use_path = True
cu_nurbspath_027.use_path_clamp = True
cu_nurbspath_027.bevel_resolution = 0
cu_nurbspath_027.fill_mode = 'HALF'
cu_nurbspath_028 = bpy.data.curves.new('NurbsPath.028', 'CURVE')
cu_nurbspath_028.dimensions = '3D'
_sp = cu_nurbspath_028.splines.new('NURBS'); _sp.points.add(2)
_sp.points.foreach_set('co', [0.0, 0.0, 0.0, 1.0, 0.05532, 1.042e-09, 0.02988, 1.0, 0.0767, 0.05555, -0.1039, 1.0])
_sp.order_u = 3
_sp.order_v = 0
_sp.use_endpoint_u = True
cu_nurbspath_028.materials.append(mat_leaf_002)
cu_nurbspath_028.use_path = True
cu_nurbspath_028.use_path_clamp = True
cu_nurbspath_028.bevel_resolution = 0
cu_nurbspath_028.fill_mode = 'HALF'
cu_nurbspath_029 = bpy.data.curves.new('NurbsPath.029', 'CURVE')
cu_nurbspath_029.dimensions = '3D'
_sp = cu_nurbspath_029.splines.new('NURBS'); _sp.points.add(2)
_sp.points.foreach_set('co', [0.0, 0.0, 0.0, 1.0, 0.05532, 1.042e-09, 0.02988, 1.0, 0.09668, -0.01264, -0.1886, 1.0])
_sp.order_u = 3
_sp.order_v = 0
_sp.use_endpoint_u = True
cu_nurbspath_029.materials.append(mat_leaf_002)
cu_nurbspath_029.use_path = True
cu_nurbspath_029.use_path_clamp = True
cu_nurbspath_029.bevel_resolution = 0
cu_nurbspath_029.fill_mode = 'HALF'
cu_nurbspath_030 = bpy.data.curves.new('NurbsPath.030', 'CURVE')
cu_nurbspath_030.dimensions = '3D'
_sp = cu_nurbspath_030.splines.new('NURBS'); _sp.points.add(2)
_sp.points.foreach_set('co', [0.0, 0.0, 0.0, 1.0, 0.05454, 0.007985, 0.02133, 1.0, 0.06187, -0.02291, -0.1272, 1.0])
_sp.order_u = 3
_sp.order_v = 0
_sp.use_endpoint_u = True
cu_nurbspath_030.materials.append(mat_leaf_002)
cu_nurbspath_030.use_path = True
cu_nurbspath_030.use_path_clamp = True
cu_nurbspath_030.bevel_resolution = 0
cu_nurbspath_030.fill_mode = 'HALF'
cu_nurbspath_031 = bpy.data.curves.new('NurbsPath.031', 'CURVE')
cu_nurbspath_031.dimensions = '3D'
_sp = cu_nurbspath_031.splines.new('NURBS'); _sp.points.add(2)
_sp.points.foreach_set('co', [0.0, 0.0, 0.0, 1.0, 0.08011, -0.00231, 0.02229, 1.0, 0.02347, 0.08692, -0.1934, 1.0])
_sp.order_u = 3
_sp.order_v = 0
_sp.use_endpoint_u = True
cu_nurbspath_031.materials.append(mat_leaf_002)
cu_nurbspath_031.use_path = True
cu_nurbspath_031.use_path_clamp = True
cu_nurbspath_031.bevel_resolution = 0
cu_nurbspath_031.fill_mode = 'HALF'
cu_nurbspath_032 = bpy.data.curves.new('NurbsPath.032', 'CURVE')
cu_nurbspath_032.dimensions = '3D'
_sp = cu_nurbspath_032.splines.new('NURBS'); _sp.points.add(2)
_sp.points.foreach_set('co', [0.0, 0.0, 0.0, 1.0, 0.06524, -0.001185, 0.01387, 1.0, 0.03395, 0.008705, -0.1291, 1.0])
_sp.order_u = 3
_sp.order_v = 0
_sp.use_endpoint_u = True
cu_nurbspath_032.materials.append(mat_leaf_002)
cu_nurbspath_032.use_path = True
cu_nurbspath_032.use_path_clamp = True
cu_nurbspath_032.bevel_resolution = 0
cu_nurbspath_032.fill_mode = 'HALF'
cu_nurbspath_033 = bpy.data.curves.new('NurbsPath.033', 'CURVE')
cu_nurbspath_033.dimensions = '3D'
_sp = cu_nurbspath_033.splines.new('NURBS'); _sp.points.add(2)
_sp.points.foreach_set('co', [0.0, 0.0, 0.0, 1.0, 0.05532, 1.042e-09, 0.02988, 1.0, 0.1295, -0.005108, -0.1254, 1.0])
_sp.order_u = 3
_sp.order_v = 0
_sp.use_endpoint_u = True
cu_nurbspath_033.materials.append(mat_leaf_002)
cu_nurbspath_033.use_path = True
cu_nurbspath_033.use_path_clamp = True
cu_nurbspath_033.bevel_resolution = 0
cu_nurbspath_033.fill_mode = 'HALF'
cu_nurbspath_034 = bpy.data.curves.new('NurbsPath.034', 'CURVE')
cu_nurbspath_034.dimensions = '3D'
_sp = cu_nurbspath_034.splines.new('NURBS'); _sp.points.add(2)
_sp.points.foreach_set('co', [0.0, 0.0, 0.0, 1.0, 0.05532, 1.042e-09, 0.02988, 1.0, 0.08688, -0.0414, -0.1233, 1.0])
_sp.order_u = 3
_sp.order_v = 0
_sp.use_endpoint_u = True
cu_nurbspath_034.materials.append(mat_leaf_002)
cu_nurbspath_034.use_path = True
cu_nurbspath_034.use_path_clamp = True
cu_nurbspath_034.bevel_resolution = 0
cu_nurbspath_034.fill_mode = 'HALF'
cu_nurbspath_035 = bpy.data.curves.new('NurbsPath.035', 'CURVE')
cu_nurbspath_035.dimensions = '3D'
_sp = cu_nurbspath_035.splines.new('NURBS'); _sp.points.add(2)
_sp.points.foreach_set('co', [0.0, 0.0, 0.0, 1.0, 0.05532, 1.042e-09, 0.02988, 1.0, 0.1416, -0.005578, -0.07148, 1.0])
_sp.order_u = 3
_sp.order_v = 0
_sp.use_endpoint_u = True
cu_nurbspath_035.materials.append(mat_leaf_002)
cu_nurbspath_035.use_path = True
cu_nurbspath_035.use_path_clamp = True
cu_nurbspath_035.bevel_resolution = 0
cu_nurbspath_035.fill_mode = 'HALF'
cu_nurbspath_012 = bpy.data.curves.new('NurbsPath.012', 'CURVE')
cu_nurbspath_012.dimensions = '3D'
_sp = cu_nurbspath_012.splines.new('NURBS'); _sp.points.add(2)
_sp.points.foreach_set('co', [-1.29e-11, 0.0, 0.0002085, 1.0, -6.603e-09, 0.000877, 0.1275, 1.0, -1.047e-08, -0.06938, 0.2163, 1.0])
_sp.order_u = 3
_sp.order_v = 0
_sp.use_endpoint_u = True
cu_nurbspath_012.use_path = True
cu_nurbspath_012.use_path_clamp = True
cu_nurbspath_012.bevel_resolution = 0
cu_nurbspath_012.fill_mode = 'HALF'

# ---- objects
ob_plane_003 = bpy.data.objects.new('Plane.003', me_plane_004)
ob_plane_002 = bpy.data.objects.new('Plane.002', me_plane_003)
ob_camera = bpy.data.objects.new('Camera', cam_camera)
ob_light_target = bpy.data.objects.new('Light target', None)
ob_main_light = bpy.data.objects.new('Main light', me_main_light_002)
ob_secondary_light = bpy.data.objects.new('Secondary light', me_secondary_light_002)
ob_rim_light = bpy.data.objects.new('Rim light', me_rim_light_002)
ob_palm_000 = bpy.data.objects.new('Palm.000', None)
ob_leaves_000 = bpy.data.objects.new('Leaves.000', None)
ob_leaf_000 = bpy.data.objects.new('Leaf.000', None)
ob_nurbspath_001 = bpy.data.objects.new('NurbsPath.001', cu_nurbspath_013)
ob_cube_000 = bpy.data.objects.new('Cube.000', me_cube_014)
ob_leaf_001 = bpy.data.objects.new('Leaf.001', None)
ob_nurbspath_002 = bpy.data.objects.new('NurbsPath.002', cu_nurbspath_014)
ob_cube_001 = bpy.data.objects.new('Cube.001', me_cube_015)
ob_leaf_002 = bpy.data.objects.new('Leaf.002', None)
ob_nurbspath_003 = bpy.data.objects.new('NurbsPath.003', cu_nurbspath_027)
ob_cube_002 = bpy.data.objects.new('Cube.002', me_cube_032)
ob_leaf_003 = bpy.data.objects.new('Leaf.003', None)
ob_nurbspath_004 = bpy.data.objects.new('NurbsPath.004', cu_nurbspath_028)
ob_cube_003 = bpy.data.objects.new('Cube.003', me_cube_033)
ob_leaf_004 = bpy.data.objects.new('Leaf.004', None)
ob_nurbspath_005 = bpy.data.objects.new('NurbsPath.005', cu_nurbspath_029)
ob_cube_004 = bpy.data.objects.new('Cube.004', me_cube_034)
ob_leaf_005 = bpy.data.objects.new('Leaf.005', None)
ob_nurbspath_006 = bpy.data.objects.new('NurbsPath.006', cu_nurbspath_030)
ob_cube_005 = bpy.data.objects.new('Cube.005', me_cube_035)
ob_leaf_006 = bpy.data.objects.new('Leaf.006', None)
ob_nurbspath_007 = bpy.data.objects.new('NurbsPath.007', cu_nurbspath_031)
ob_cube_006 = bpy.data.objects.new('Cube.006', me_cube_036)
ob_leaf_007 = bpy.data.objects.new('Leaf.007', None)
ob_nurbspath_008 = bpy.data.objects.new('NurbsPath.008', cu_nurbspath_032)
ob_cube_007 = bpy.data.objects.new('Cube.007', me_cube_037)
ob_leaf_008 = bpy.data.objects.new('Leaf.008', None)
ob_nurbspath_009 = bpy.data.objects.new('NurbsPath.009', cu_nurbspath_033)
ob_cube_008 = bpy.data.objects.new('Cube.008', me_cube_038)
ob_leaf_009 = bpy.data.objects.new('Leaf.009', None)
ob_nurbspath_010 = bpy.data.objects.new('NurbsPath.010', cu_nurbspath_034)
ob_cube_009 = bpy.data.objects.new('Cube.009', me_cube_039)
ob_leaf_010 = bpy.data.objects.new('Leaf.010', None)
ob_nurbspath_011 = bpy.data.objects.new('NurbsPath.011', cu_nurbspath_035)
ob_cube_010 = bpy.data.objects.new('Cube.010', me_cube_040)
ob_nurbspath_000 = bpy.data.objects.new('NurbsPath.000', cu_nurbspath_012)
ob_plane_000 = bpy.data.objects.new('Plane.000', me_plane_002)

# ---- transforms, parenting, visibility, modifiers, constraints
ob_plane_003.location = (0.0, -2.98e-08, 0.0)
ob_plane_003.scale = (1.903, 1.903, 1.903)
ob_plane_003.lineart.crease_threshold = 0.0
ob_plane_002.location = (0.0, -2.98e-08, 0.0)
ob_plane_002.scale = (1.903, 1.903, 1.903)
ob_plane_002.lineart.crease_threshold = 0.0
ob_camera.location = (2.263, -5.163, 3.298)
ob_camera.rotation_euler = (1.298, -3.075e-06, 0.469)
ob_camera.lineart.crease_threshold = 0.0
ob_light_target.location = (0.0, 0.0, 1.619)
ob_light_target.empty_image_offset = (0.0, 0.0)
ob_light_target.lineart.crease_threshold = 0.0
ob_main_light.location = (7.708, -1.407, 5.105)
ob_main_light.scale = (1.166, 1.166, 1.166)
ob_main_light.visible_camera = False
ob_main_light.display_type = 'WIRE'
ob_main_light.lineart.crease_threshold = 0.0
_c = ob_main_light.constraints.new('TRACK_TO'); _c.name = 'Track To'
_c.target = ob_light_target
_c.track_axis = 'TRACK_Z'
ob_secondary_light.location = (-3.765, -5.308, 3.981)
ob_secondary_light.scale = (1.153, 1.153, 1.153)
ob_secondary_light.visible_camera = False
ob_secondary_light.display_type = 'WIRE'
ob_secondary_light.lineart.crease_threshold = 0.0
_c = ob_secondary_light.constraints.new('TRACK_TO'); _c.name = 'Track To'
_c.target = ob_light_target
_c.track_axis = 'TRACK_Z'
ob_rim_light.location = (-2.208, 5.245, 0.2131)
ob_rim_light.scale = (1.989, 1.989, 1.989)
ob_rim_light.visible_camera = False
ob_rim_light.display_type = 'WIRE'
ob_rim_light.lineart.crease_threshold = 0.0
_c = ob_rim_light.constraints.new('TRACK_TO'); _c.name = 'Track To'
_c.target = ob_light_target
_c.track_axis = 'TRACK_Z'
ob_palm_000.location = (0.0, 0.0, 0.0)
ob_palm_000.rotation_euler = (1.571, -0.0, 0.0)
ob_palm_000.scale = (17.05, 17.05, 17.05)
ob_palm_000.empty_display_type = 'CIRCLE'
ob_palm_000.empty_display_size = 0.03
ob_palm_000.empty_image_offset = (0.0, 0.0)
ob_palm_000.lineart.crease_threshold = 0.0
ob_leaves_000.parent = ob_palm_000
ob_leaves_000.matrix_parent_inverse = Matrix(((1.0, -1.776e-15, 0.0, 0.2955), (0.0, 7.55e-08, 1.0, -1.014), (0.0, -1.0, 7.637e-08, 0.01808), (0.0, 0.0, 0.0, 1.0)))
ob_leaves_000.location = (-0.2955, -0.04176, 1.216)
ob_leaves_000.rotation_euler = (1.936, 0.5287, -7.205)
ob_leaves_000.empty_display_type = 'CONE'
ob_leaves_000.empty_display_size = 0.01
ob_leaves_000.empty_image_offset = (0.0, 0.0)
ob_leaves_000.lineart.crease_threshold = 0.0
ob_leaf_000.parent = ob_leaves_000
ob_leaf_000.matrix_parent_inverse = Matrix(((0.5217, -0.6881, -0.5044, 0.7359), (-1.923e-07, -0.5912, 0.8065, -0.9696), (-0.8531, -0.4208, -0.3084, 0.1037), (0.0, 0.0, 0.0, 1.0)))
ob_leaf_000.location = (-0.2955, -0.02325, 1.185)
ob_leaf_000.rotation_euler = (-0.3725, 0.5238, -2.234)
ob_leaf_000.empty_display_size = 0.01
ob_leaf_000.empty_image_offset = (0.0, 0.0)
ob_leaf_000.lineart.crease_threshold = 0.0
ob_nurbspath_001.parent = ob_leaf_000
ob_nurbspath_001.matrix_parent_inverse = Matrix(((1.0, 0.0, -1.49e-08, 0.2955), (0.0, 1.0, 0.0, 0.02551), (0.0, 0.0, 1.0, -1.187), (0.0, 0.0, 0.0, 1.0)))
ob_nurbspath_001.location = (-0.2862, -0.02423, 1.187)
ob_nurbspath_001.lineart.crease_threshold = 0.0
ob_cube_000.parent = ob_leaf_000
ob_cube_000.matrix_parent_inverse = Matrix(((1.0, 0.0, -1.49e-08, 0.2955), (0.0, 1.0, 0.0, 0.02551), (0.0, 0.0, 1.0, -1.187), (0.0, 0.0, 0.0, 1.0)))
ob_cube_000.location = (-0.288, -0.02423, 1.187)
ob_cube_000.lineart.crease_threshold = 0.0
_m = ob_cube_000.modifiers.new('Curve', 'CURVE')
_m.object = ob_nurbspath_001
ob_leaf_001.parent = ob_leaves_000
ob_leaf_001.matrix_parent_inverse = Matrix(((0.5217, -0.6881, -0.5044, 0.7359), (-1.923e-07, -0.5912, 0.8065, -0.9696), (-0.8531, -0.4208, -0.3084, 0.1037), (0.0, 0.0, 0.0, 1.0)))
ob_leaf_001.location = (-0.2955, -0.02325, 1.185)
ob_leaf_001.rotation_euler = (-0.005604, 0.6325, -1.58)
ob_leaf_001.empty_display_size = 0.01
ob_leaf_001.empty_image_offset = (0.0, 0.0)
ob_leaf_001.lineart.crease_threshold = 0.0
ob_nurbspath_002.parent = ob_leaf_001
ob_nurbspath_002.matrix_parent_inverse = Matrix(((1.0, 0.0, -1.49e-08, 0.2955), (0.0, 1.0, 0.0, 0.02551), (0.0, 0.0, 1.0, -1.187), (0.0, 0.0, 0.0, 1.0)))
ob_nurbspath_002.location = (-0.2862, -0.02423, 1.187)
ob_nurbspath_002.lineart.crease_threshold = 0.0
ob_cube_001.parent = ob_leaf_001
ob_cube_001.matrix_parent_inverse = Matrix(((1.0, 0.0, -1.49e-08, 0.2955), (0.0, 1.0, 0.0, 0.02551), (0.0, 0.0, 1.0, -1.187), (0.0, 0.0, 0.0, 1.0)))
ob_cube_001.location = (-0.288, -0.02423, 1.187)
ob_cube_001.lineart.crease_threshold = 0.0
_m = ob_cube_001.modifiers.new('Curve', 'CURVE')
_m.object = ob_nurbspath_002
ob_leaf_002.parent = ob_leaves_000
ob_leaf_002.matrix_parent_inverse = Matrix(((0.5217, -0.6881, -0.5044, 0.7359), (-1.923e-07, -0.5912, 0.8065, -0.9696), (-0.8531, -0.4208, -0.3084, 0.1037), (0.0, 0.0, 0.0, 1.0)))
ob_leaf_002.location = (-0.2955, -0.02325, 1.185)
ob_leaf_002.rotation_euler = (-0.5977, 0.2212, -2.83)
ob_leaf_002.empty_display_size = 0.01
ob_leaf_002.empty_image_offset = (0.0, 0.0)
ob_leaf_002.lineart.crease_threshold = 0.0
ob_nurbspath_003.parent = ob_leaf_002
ob_nurbspath_003.matrix_parent_inverse = Matrix(((1.0, 0.0, -1.49e-08, 0.2955), (0.0, 1.0, 0.0, 0.02551), (0.0, 0.0, 1.0, -1.187), (0.0, 0.0, 0.0, 1.0)))
ob_nurbspath_003.location = (-0.2862, -0.02423, 1.187)
ob_nurbspath_003.lineart.crease_threshold = 0.0
ob_cube_002.parent = ob_leaf_002
ob_cube_002.matrix_parent_inverse = Matrix(((1.0, 0.0, -1.49e-08, 0.2955), (0.0, 1.0, 0.0, 0.02551), (0.0, 0.0, 1.0, -1.187), (0.0, 0.0, 0.0, 1.0)))
ob_cube_002.location = (-0.288, -0.02423, 1.187)
ob_cube_002.lineart.crease_threshold = 0.0
_m = ob_cube_002.modifiers.new('Curve', 'CURVE')
_m.object = ob_nurbspath_003
ob_leaf_003.parent = ob_leaves_000
ob_leaf_003.matrix_parent_inverse = Matrix(((0.5217, -0.6881, -0.5044, 0.7359), (-1.923e-07, -0.5912, 0.8065, -0.9696), (-0.8531, -0.4208, -0.3084, 0.1037), (0.0, 0.0, 0.0, 1.0)))
ob_leaf_003.location = (-0.2955, -0.02325, 1.185)
ob_leaf_003.rotation_euler = (-0.6205, -0.1319, -3.324)
ob_leaf_003.empty_display_size = 0.01
ob_leaf_003.empty_image_offset = (0.0, 0.0)
ob_leaf_003.lineart.crease_threshold = 0.0
ob_nurbspath_004.parent = ob_leaf_003
ob_nurbspath_004.matrix_parent_inverse = Matrix(((1.0, 0.0, -1.49e-08, 0.2955), (0.0, 1.0, 0.0, 0.02551), (0.0, 0.0, 1.0, -1.187), (0.0, 0.0, 0.0, 1.0)))
ob_nurbspath_004.location = (-0.2862, -0.02423, 1.187)
ob_nurbspath_004.lineart.crease_threshold = 0.0
ob_cube_003.parent = ob_leaf_003
ob_cube_003.matrix_parent_inverse = Matrix(((1.0, 0.0, -1.49e-08, 0.2955), (0.0, 1.0, 0.0, 0.02551), (0.0, 0.0, 1.0, -1.187), (0.0, 0.0, 0.0, 1.0)))
ob_cube_003.location = (-0.288, -0.02423, 1.187)
ob_cube_003.lineart.crease_threshold = 0.0
_m = ob_cube_003.modifiers.new('Curve', 'CURVE')
_m.object = ob_nurbspath_004
ob_leaf_004.parent = ob_leaves_000
ob_leaf_004.matrix_parent_inverse = Matrix(((0.5217, -0.6881, -0.5044, 0.7359), (-1.923e-07, -0.5912, 0.8065, -0.9696), (-0.8531, -0.4208, -0.3084, 0.1037), (0.0, 0.0, 0.0, 1.0)))
ob_leaf_004.location = (-0.2955, -0.02325, 1.185)
ob_leaf_004.rotation_euler = (0.57, -0.291, -5.862)
ob_leaf_004.empty_display_size = 0.01
ob_leaf_004.empty_image_offset = (0.0, 0.0)
ob_leaf_004.lineart.crease_threshold = 0.0
ob_nurbspath_005.parent = ob_leaf_004
ob_nurbspath_005.matrix_parent_inverse = Matrix(((1.0, 0.0, -1.49e-08, 0.2955), (0.0, 1.0, 0.0, 0.02551), (0.0, 0.0, 1.0, -1.187), (0.0, 0.0, 0.0, 1.0)))
ob_nurbspath_005.location = (-0.2862, -0.02423, 1.187)
ob_nurbspath_005.lineart.crease_threshold = 0.0
ob_cube_004.parent = ob_leaf_004
ob_cube_004.matrix_parent_inverse = Matrix(((1.0, 0.0, -1.49e-08, 0.2955), (0.0, 1.0, 0.0, 0.02551), (0.0, 0.0, 1.0, -1.187), (0.0, 0.0, 0.0, 1.0)))
ob_cube_004.location = (-0.288, -0.02423, 1.187)
ob_cube_004.lineart.crease_threshold = 0.0
_m = ob_cube_004.modifiers.new('Curve', 'CURVE')
_m.object = ob_nurbspath_005
ob_leaf_005.parent = ob_leaves_000
ob_leaf_005.matrix_parent_inverse = Matrix(((0.5217, -0.6881, -0.5044, 0.7359), (-1.923e-07, -0.5912, 0.8065, -0.9696), (-0.8531, -0.4208, -0.3084, 0.1037), (0.0, 0.0, 0.0, 1.0)))
ob_leaf_005.location = (-0.2955, -0.02325, 1.185)
ob_leaf_005.rotation_euler = (0.3144, -0.5584, -5.263)
ob_leaf_005.empty_display_size = 0.01
ob_leaf_005.empty_image_offset = (0.0, 0.0)
ob_leaf_005.lineart.crease_threshold = 0.0
ob_nurbspath_006.parent = ob_leaf_005
ob_nurbspath_006.matrix_parent_inverse = Matrix(((1.0, 0.0, -1.49e-08, 0.2955), (0.0, 1.0, 0.0, 0.02551), (0.0, 0.0, 1.0, -1.187), (0.0, 0.0, 0.0, 1.0)))
ob_nurbspath_006.location = (-0.2862, -0.02423, 1.187)
ob_nurbspath_006.lineart.crease_threshold = 0.0
ob_cube_005.parent = ob_leaf_005
ob_cube_005.matrix_parent_inverse = Matrix(((1.0, 0.0, -1.49e-08, 0.2955), (0.0, 1.0, 0.0, 0.02551), (0.0, 0.0, 1.0, -1.187), (0.0, 0.0, 0.0, 1.0)))
ob_cube_005.location = (-0.288, -0.02423, 1.187)
ob_cube_005.lineart.crease_threshold = 0.0
_m = ob_cube_005.modifiers.new('Curve', 'CURVE')
_m.object = ob_nurbspath_006
ob_leaf_006.parent = ob_leaves_000
ob_leaf_006.matrix_parent_inverse = Matrix(((0.5217, -0.6881, -0.5044, 0.7359), (-1.923e-07, -0.5912, 0.8065, -0.9696), (-0.8531, -0.4208, -0.3084, 0.1037), (0.0, 0.0, 0.0, 1.0)))
ob_leaf_006.location = (-0.2955, -0.02325, 1.185)
ob_leaf_006.rotation_euler = (-0.4517, -0.4591, -3.882)
ob_leaf_006.empty_display_size = 0.01
ob_leaf_006.empty_image_offset = (0.0, 0.0)
ob_leaf_006.lineart.crease_threshold = 0.0
ob_nurbspath_007.parent = ob_leaf_006
ob_nurbspath_007.matrix_parent_inverse = Matrix(((1.0, 0.0, -1.49e-08, 0.2955), (0.0, 1.0, 0.0, 0.02551), (0.0, 0.0, 1.0, -1.187), (0.0, 0.0, 0.0, 1.0)))
ob_nurbspath_007.location = (-0.2862, -0.02423, 1.187)
ob_nurbspath_007.lineart.crease_threshold = 0.0
ob_cube_006.parent = ob_leaf_006
ob_cube_006.matrix_parent_inverse = Matrix(((1.0, 0.0, -1.49e-08, 0.2955), (0.0, 1.0, 0.0, 0.02551), (0.0, 0.0, 1.0, -1.187), (0.0, 0.0, 0.0, 1.0)))
ob_cube_006.location = (-0.288, -0.02423, 1.187)
ob_cube_006.lineart.crease_threshold = 0.0
_m = ob_cube_006.modifiers.new('Curve', 'CURVE')
_m.object = ob_nurbspath_007
ob_leaf_007.parent = ob_leaves_000
ob_leaf_007.matrix_parent_inverse = Matrix(((0.5217, -0.6881, -0.5044, 0.7359), (-1.923e-07, -0.5912, 0.8065, -0.9696), (-0.8531, -0.4208, -0.3084, 0.1037), (0.0, 0.0, 0.0, 1.0)))
ob_leaf_007.location = (-0.2955, -0.02325, 1.185)
ob_leaf_007.rotation_euler = (-0.08673, -0.6274, -4.565)
ob_leaf_007.empty_display_size = 0.01
ob_leaf_007.empty_image_offset = (0.0, 0.0)
ob_leaf_007.lineart.crease_threshold = 0.0
ob_nurbspath_008.parent = ob_leaf_007
ob_nurbspath_008.matrix_parent_inverse = Matrix(((1.0, 0.0, -1.49e-08, 0.2955), (0.0, 1.0, 0.0, 0.02551), (0.0, 0.0, 1.0, -1.187), (0.0, 0.0, 0.0, 1.0)))
ob_nurbspath_008.location = (-0.2862, -0.02423, 1.187)
ob_nurbspath_008.lineart.crease_threshold = 0.0
ob_cube_007.parent = ob_leaf_007
ob_cube_007.matrix_parent_inverse = Matrix(((1.0, 0.0, -1.49e-08, 0.2955), (0.0, 1.0, 0.0, 0.02551), (0.0, 0.0, 1.0, -1.187), (0.0, 0.0, 0.0, 1.0)))
ob_cube_007.location = (-0.288, -0.02423, 1.187)
ob_cube_007.lineart.crease_threshold = 0.0
_m = ob_cube_007.modifiers.new('Curve', 'CURVE')
_m.object = ob_nurbspath_008
ob_leaf_008.parent = ob_leaves_000
ob_leaf_008.matrix_parent_inverse = Matrix(((0.5217, -0.6881, -0.5044, 0.7359), (-1.923e-07, -0.5912, 0.8065, -0.9696), (-0.8531, -0.4208, -0.3084, 0.1037), (0.0, 0.0, 0.0, 1.0)))
ob_leaf_008.location = (-0.2955, -0.02325, 1.185)
ob_leaf_008.rotation_euler = (0.5849, 0.2564, -6.649)
ob_leaf_008.empty_display_size = 0.01
ob_leaf_008.empty_image_offset = (0.0, 0.0)
ob_leaf_008.lineart.crease_threshold = 0.0
ob_nurbspath_009.parent = ob_leaf_008
ob_nurbspath_009.matrix_parent_inverse = Matrix(((1.0, 0.0, -1.49e-08, 0.2955), (0.0, 1.0, 0.0, 0.02551), (0.0, 0.0, 1.0, -1.187), (0.0, 0.0, 0.0, 1.0)))
ob_nurbspath_009.location = (-0.2862, -0.02423, 1.187)
ob_nurbspath_009.lineart.crease_threshold = 0.0
ob_cube_008.parent = ob_leaf_008
ob_cube_008.matrix_parent_inverse = Matrix(((1.0, 0.0, -1.49e-08, 0.2955), (0.0, 1.0, 0.0, 0.02551), (0.0, 0.0, 1.0, -1.187), (0.0, 0.0, 0.0, 1.0)))
ob_cube_008.location = (-0.288, -0.02423, 1.187)
ob_cube_008.lineart.crease_threshold = 0.0
_m = ob_cube_008.modifiers.new('Curve', 'CURVE')
_m.object = ob_nurbspath_009
ob_leaf_009.parent = ob_leaves_000
ob_leaf_009.matrix_parent_inverse = Matrix(((0.5217, -0.6881, -0.5044, 0.7359), (-1.923e-07, -0.5912, 0.8065, -0.9696), (-0.8531, -0.4208, -0.3084, 0.1037), (0.0, 0.0, 0.0, 1.0)))
ob_leaf_009.location = (-0.2955, -0.02325, 1.185)
ob_leaf_009.rotation_euler = (0.6264, -0.09494, -6.153)
ob_leaf_009.empty_display_size = 0.01
ob_leaf_009.empty_image_offset = (0.0, 0.0)
ob_leaf_009.lineart.crease_threshold = 0.0
ob_nurbspath_010.parent = ob_leaf_009
ob_nurbspath_010.matrix_parent_inverse = Matrix(((1.0, 0.0, -1.49e-08, 0.2955), (0.0, 1.0, 0.0, 0.02551), (0.0, 0.0, 1.0, -1.187), (0.0, 0.0, 0.0, 1.0)))
ob_nurbspath_010.location = (-0.2862, -0.02423, 1.187)
ob_nurbspath_010.lineart.crease_threshold = 0.0
ob_cube_009.parent = ob_leaf_009
ob_cube_009.matrix_parent_inverse = Matrix(((1.0, 0.0, -1.49e-08, 0.2955), (0.0, 1.0, 0.0, 0.02551), (0.0, 0.0, 1.0, -1.187), (0.0, 0.0, 0.0, 1.0)))
ob_cube_009.location = (-0.288, -0.02423, 1.187)
ob_cube_009.lineart.crease_threshold = 0.0
_m = ob_cube_009.modifiers.new('Curve', 'CURVE')
_m.object = ob_nurbspath_010
ob_leaf_010.parent = ob_leaves_000
ob_leaf_010.matrix_parent_inverse = Matrix(((0.5217, -0.6881, -0.5044, 0.7359), (-1.923e-07, -0.5912, 0.8065, -0.9696), (-0.8531, -0.4208, -0.3084, 0.1037), (0.0, 0.0, 0.0, 1.0)))
ob_leaf_010.location = (-0.2955, -0.02325, 1.185)
ob_leaf_010.rotation_euler = (0.3653, 0.5287, -7.205)
ob_leaf_010.empty_display_size = 0.01
ob_leaf_010.empty_image_offset = (0.0, 0.0)
ob_leaf_010.lineart.crease_threshold = 0.0
ob_nurbspath_011.parent = ob_leaf_010
ob_nurbspath_011.matrix_parent_inverse = Matrix(((1.0, 0.0, -1.49e-08, 0.2955), (0.0, 1.0, 0.0, 0.02551), (0.0, 0.0, 1.0, -1.187), (0.0, 0.0, 0.0, 1.0)))
ob_nurbspath_011.location = (-0.2862, -0.02423, 1.187)
ob_nurbspath_011.lineart.crease_threshold = 0.0
ob_cube_010.parent = ob_leaf_010
ob_cube_010.matrix_parent_inverse = Matrix(((1.0, 0.0, -1.49e-08, 0.2955), (0.0, 1.0, 0.0, 0.02551), (0.0, 0.0, 1.0, -1.187), (0.0, 0.0, 0.0, 1.0)))
ob_cube_010.location = (-0.288, -0.02423, 1.187)
ob_cube_010.lineart.crease_threshold = 0.0
_m = ob_cube_010.modifiers.new('Curve', 'CURVE')
_m.object = ob_nurbspath_011
ob_nurbspath_000.parent = ob_palm_000
ob_nurbspath_000.matrix_parent_inverse = Matrix(((1.0, -1.776e-15, 0.0, 0.2955), (0.0, 7.55e-08, 1.0, -1.014), (0.0, -1.0, 7.637e-08, 0.01808), (0.0, 0.0, 0.0, 1.0)))
ob_nurbspath_000.location = (-0.2955, 0.01808, 1.014)
ob_nurbspath_000.lineart.crease_threshold = 0.0
ob_plane_000.parent = ob_palm_000
ob_plane_000.matrix_parent_inverse = Matrix(((1.0, -1.776e-15, 0.0, 0.2955), (0.0, 7.55e-08, 1.0, -1.014), (0.0, -1.0, 7.637e-08, 0.01808), (0.0, 0.0, 0.0, 1.0)))
ob_plane_000.location = (-0.2955, 0.01808, 1.014)
ob_plane_000.scale = (0.1116, 0.1116, 0.1116)
ob_plane_000.lineart.crease_threshold = 0.0
_m = ob_plane_000.modifiers.new('Curve', 'CURVE')
_m.object = ob_nurbspath_000
_m.deform_axis = 'POS_Z'

# ---- collection membership
col_collection_1.objects.link(ob_plane_003)
col_collection_1.objects.link(ob_plane_002)
col_collection_2.objects.link(ob_camera)
col_collection_2.objects.link(ob_light_target)
col_collection_2.objects.link(ob_main_light)
col_collection_2.objects.link(ob_secondary_light)
col_collection_2.objects.link(ob_rim_light)
col_collection_11.objects.link(ob_palm_000)
col_collection_11.objects.link(ob_leaves_000)
col_collection_11.objects.link(ob_leaf_000)
col_collection_11.objects.link(ob_nurbspath_001)
col_collection_11.objects.link(ob_cube_000)
col_collection_11.objects.link(ob_leaf_001)
col_collection_11.objects.link(ob_nurbspath_002)
col_collection_11.objects.link(ob_cube_001)
col_collection_11.objects.link(ob_leaf_002)
col_collection_11.objects.link(ob_nurbspath_003)
col_collection_11.objects.link(ob_cube_002)
col_collection_11.objects.link(ob_leaf_003)
col_collection_11.objects.link(ob_nurbspath_004)
col_collection_11.objects.link(ob_cube_003)
col_collection_11.objects.link(ob_leaf_004)
col_collection_11.objects.link(ob_nurbspath_005)
col_collection_11.objects.link(ob_cube_004)
col_collection_11.objects.link(ob_leaf_005)
col_collection_11.objects.link(ob_nurbspath_006)
col_collection_11.objects.link(ob_cube_005)
col_collection_11.objects.link(ob_leaf_006)
col_collection_11.objects.link(ob_nurbspath_007)
col_collection_11.objects.link(ob_cube_006)
col_collection_11.objects.link(ob_leaf_007)
col_collection_11.objects.link(ob_nurbspath_008)
col_collection_11.objects.link(ob_cube_007)
col_collection_11.objects.link(ob_leaf_008)
col_collection_11.objects.link(ob_nurbspath_009)
col_collection_11.objects.link(ob_cube_008)
col_collection_11.objects.link(ob_leaf_009)
col_collection_11.objects.link(ob_nurbspath_010)
col_collection_11.objects.link(ob_cube_009)
col_collection_11.objects.link(ob_leaf_010)
col_collection_11.objects.link(ob_nurbspath_011)
col_collection_11.objects.link(ob_cube_010)
col_collection_11.objects.link(ob_nurbspath_000)
col_collection_11.objects.link(ob_plane_000)

# ---- scene / render settings (as saved in the file)
scene.camera = ob_camera
scene.frame_start = 1; scene.frame_end = 1; scene.frame_set(1)
scene.render.engine = 'CYCLES'
scene.render.resolution_x = 640
scene.render.resolution_y = 800
scene.render.resolution_percentage = 50
scene.render.dither_intensity = 0.0
scene.render.film_transparent = True
scene.render.border_min_x = 0.3315
scene.render.border_min_y = 1.0
scene.render.border_max_x = 0.4144
scene.cycles.use_denoising = False
scene.cycles.samples = 2304
scene.cycles.sampling_pattern = 'TABULATED_SOBOL'
scene.cycles.light_sampling_threshold = 0.0
scene.cycles.use_adaptive_sampling = False
scene.cycles.use_light_tree = False
scene.cycles.blur_glossy = 0.0
scene.cycles.sample_clamp_indirect = 0.0
scene.view_settings.view_transform = 'Standard'
bpy.context.view_layer.update()
